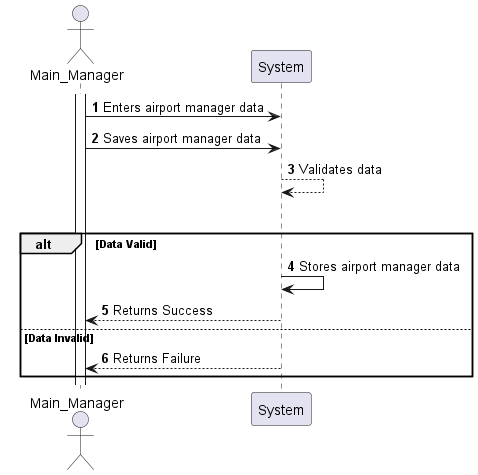

The diagram above was rendered by PlantUML. Its source (embedded in the PNG):
@startuml
'https://plantuml.com/sequence-diagram

autonumber

Actor "Main_Manager"
participant "System" as Sys
activate Main_Manager

Main_Manager -> Sys: Enters airport manager data
Main_Manager -> Sys: Saves airport manager data
Sys --> Sys: Validates data

 group "alt" Data Valid
    alt Data Valid
        Sys -> Sys: Stores airport manager data
        Sys --> Main_Manager: Returns Success
    else Data Invalid
        Sys --> Main_Manager: Returns Failure
 end

@enduml